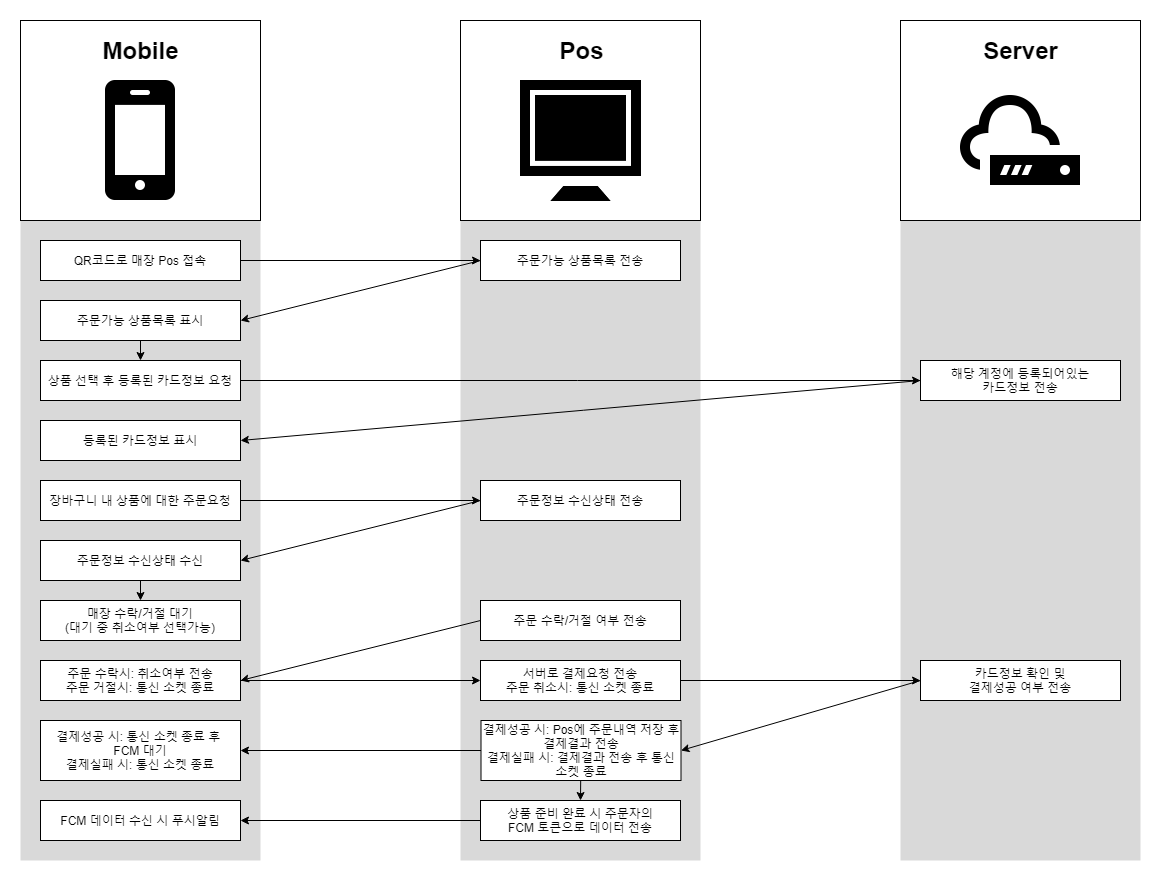

The diagram above was exported from draw.io. Its source (the exported page's mxGraphModel, read from the mxfile embedded in the PNG):
<mxGraphModel dx="1422" dy="705" grid="1" gridSize="10" guides="1" tooltips="1" connect="1" arrows="1" fold="1" page="1" pageScale="1" pageWidth="827" pageHeight="1169" math="0" shadow="0">
  <root>
    <mxCell id="WIyWlLk6GJQsqaUBKTNV-0" />
    <mxCell id="WIyWlLk6GJQsqaUBKTNV-1" parent="WIyWlLk6GJQsqaUBKTNV-0" />
    <mxCell id="l9LurHHenPXNIpS7mjZO-23" value="" style="rounded=0;whiteSpace=wrap;html=1;strokeColor=none;fillColor=#D9D9D9;" vertex="1" parent="WIyWlLk6GJQsqaUBKTNV-1">
      <mxGeometry x="100" y="500" width="240" height="640" as="geometry" />
    </mxCell>
    <mxCell id="l9LurHHenPXNIpS7mjZO-24" value="" style="rounded=0;whiteSpace=wrap;html=1;strokeColor=none;fillColor=#D9D9D9;" vertex="1" parent="WIyWlLk6GJQsqaUBKTNV-1">
      <mxGeometry x="540" y="500" width="240" height="640" as="geometry" />
    </mxCell>
    <mxCell id="l9LurHHenPXNIpS7mjZO-25" value="" style="rounded=0;whiteSpace=wrap;html=1;strokeColor=none;fillColor=#D9D9D9;" vertex="1" parent="WIyWlLk6GJQsqaUBKTNV-1">
      <mxGeometry x="980" y="500" width="240" height="640" as="geometry" />
    </mxCell>
    <mxCell id="l9LurHHenPXNIpS7mjZO-29" style="edgeStyle=orthogonalEdgeStyle;rounded=0;orthogonalLoop=1;jettySize=auto;html=1;" edge="1" parent="WIyWlLk6GJQsqaUBKTNV-1" source="l9LurHHenPXNIpS7mjZO-27" target="l9LurHHenPXNIpS7mjZO-28">
      <mxGeometry relative="1" as="geometry" />
    </mxCell>
    <mxCell id="l9LurHHenPXNIpS7mjZO-27" value="QR코드로 매장 Pos 접속" style="rounded=0;whiteSpace=wrap;html=1;" vertex="1" parent="WIyWlLk6GJQsqaUBKTNV-1">
      <mxGeometry x="120" y="520" width="200" height="40" as="geometry" />
    </mxCell>
    <mxCell id="l9LurHHenPXNIpS7mjZO-31" style="rounded=0;orthogonalLoop=1;jettySize=auto;html=1;entryX=1;entryY=0.5;entryDx=0;entryDy=0;exitX=0;exitY=0.5;exitDx=0;exitDy=0;" edge="1" parent="WIyWlLk6GJQsqaUBKTNV-1" source="l9LurHHenPXNIpS7mjZO-28" target="l9LurHHenPXNIpS7mjZO-30">
      <mxGeometry relative="1" as="geometry" />
    </mxCell>
    <mxCell id="l9LurHHenPXNIpS7mjZO-28" value="주문가능 상품목록 전송" style="rounded=0;whiteSpace=wrap;html=1;" vertex="1" parent="WIyWlLk6GJQsqaUBKTNV-1">
      <mxGeometry x="560" y="520" width="200" height="40" as="geometry" />
    </mxCell>
    <mxCell id="l9LurHHenPXNIpS7mjZO-37" style="edgeStyle=none;rounded=0;orthogonalLoop=1;jettySize=auto;html=1;entryX=0.5;entryY=0;entryDx=0;entryDy=0;" edge="1" parent="WIyWlLk6GJQsqaUBKTNV-1" source="l9LurHHenPXNIpS7mjZO-30" target="l9LurHHenPXNIpS7mjZO-32">
      <mxGeometry relative="1" as="geometry" />
    </mxCell>
    <mxCell id="l9LurHHenPXNIpS7mjZO-30" value="주문가능 상품목록 표시" style="rounded=0;whiteSpace=wrap;html=1;" vertex="1" parent="WIyWlLk6GJQsqaUBKTNV-1">
      <mxGeometry x="120" y="580" width="200" height="40" as="geometry" />
    </mxCell>
    <mxCell id="l9LurHHenPXNIpS7mjZO-34" style="edgeStyle=none;rounded=0;orthogonalLoop=1;jettySize=auto;html=1;" edge="1" parent="WIyWlLk6GJQsqaUBKTNV-1" source="l9LurHHenPXNIpS7mjZO-32" target="l9LurHHenPXNIpS7mjZO-33">
      <mxGeometry relative="1" as="geometry" />
    </mxCell>
    <mxCell id="l9LurHHenPXNIpS7mjZO-32" value="상품 선택 후 등록된 카드정보 요청" style="rounded=0;whiteSpace=wrap;html=1;" vertex="1" parent="WIyWlLk6GJQsqaUBKTNV-1">
      <mxGeometry x="120" y="640" width="200" height="40" as="geometry" />
    </mxCell>
    <mxCell id="l9LurHHenPXNIpS7mjZO-36" style="edgeStyle=none;rounded=0;orthogonalLoop=1;jettySize=auto;html=1;entryX=1;entryY=0.5;entryDx=0;entryDy=0;exitX=0;exitY=0.5;exitDx=0;exitDy=0;" edge="1" parent="WIyWlLk6GJQsqaUBKTNV-1" source="l9LurHHenPXNIpS7mjZO-33" target="l9LurHHenPXNIpS7mjZO-35">
      <mxGeometry relative="1" as="geometry" />
    </mxCell>
    <mxCell id="l9LurHHenPXNIpS7mjZO-33" value="해당 계정에 등록되어있는&lt;br&gt;카드정보 전송" style="rounded=0;whiteSpace=wrap;html=1;" vertex="1" parent="WIyWlLk6GJQsqaUBKTNV-1">
      <mxGeometry x="1000" y="640" width="200" height="40" as="geometry" />
    </mxCell>
    <mxCell id="l9LurHHenPXNIpS7mjZO-35" value="등록된 카드정보 표시" style="rounded=0;whiteSpace=wrap;html=1;" vertex="1" parent="WIyWlLk6GJQsqaUBKTNV-1">
      <mxGeometry x="120" y="700" width="200" height="40" as="geometry" />
    </mxCell>
    <mxCell id="l9LurHHenPXNIpS7mjZO-40" style="edgeStyle=none;rounded=0;orthogonalLoop=1;jettySize=auto;html=1;entryX=0;entryY=0.5;entryDx=0;entryDy=0;" edge="1" parent="WIyWlLk6GJQsqaUBKTNV-1" source="l9LurHHenPXNIpS7mjZO-38" target="l9LurHHenPXNIpS7mjZO-39">
      <mxGeometry relative="1" as="geometry" />
    </mxCell>
    <mxCell id="l9LurHHenPXNIpS7mjZO-38" value="장바구니 내 상품에 대한 주문요청" style="rounded=0;whiteSpace=wrap;html=1;" vertex="1" parent="WIyWlLk6GJQsqaUBKTNV-1">
      <mxGeometry x="120" y="760" width="200" height="40" as="geometry" />
    </mxCell>
    <mxCell id="l9LurHHenPXNIpS7mjZO-43" style="edgeStyle=none;rounded=0;orthogonalLoop=1;jettySize=auto;html=1;entryX=1;entryY=0.5;entryDx=0;entryDy=0;exitX=0;exitY=0.5;exitDx=0;exitDy=0;" edge="1" parent="WIyWlLk6GJQsqaUBKTNV-1" source="l9LurHHenPXNIpS7mjZO-39" target="l9LurHHenPXNIpS7mjZO-41">
      <mxGeometry relative="1" as="geometry" />
    </mxCell>
    <mxCell id="l9LurHHenPXNIpS7mjZO-39" value="주문정보 수신상태 전송" style="rounded=0;whiteSpace=wrap;html=1;" vertex="1" parent="WIyWlLk6GJQsqaUBKTNV-1">
      <mxGeometry x="560" y="760" width="200" height="40" as="geometry" />
    </mxCell>
    <mxCell id="l9LurHHenPXNIpS7mjZO-46" style="edgeStyle=none;rounded=0;orthogonalLoop=1;jettySize=auto;html=1;" edge="1" parent="WIyWlLk6GJQsqaUBKTNV-1" source="l9LurHHenPXNIpS7mjZO-41" target="l9LurHHenPXNIpS7mjZO-44">
      <mxGeometry relative="1" as="geometry" />
    </mxCell>
    <mxCell id="l9LurHHenPXNIpS7mjZO-41" value="주문정보 수신상태 수신" style="rounded=0;whiteSpace=wrap;html=1;" vertex="1" parent="WIyWlLk6GJQsqaUBKTNV-1">
      <mxGeometry x="120" y="820" width="200" height="40" as="geometry" />
    </mxCell>
    <mxCell id="l9LurHHenPXNIpS7mjZO-50" style="edgeStyle=none;rounded=0;orthogonalLoop=1;jettySize=auto;html=1;entryX=1;entryY=0.5;entryDx=0;entryDy=0;exitX=0;exitY=0.5;exitDx=0;exitDy=0;" edge="1" parent="WIyWlLk6GJQsqaUBKTNV-1" source="l9LurHHenPXNIpS7mjZO-42" target="l9LurHHenPXNIpS7mjZO-49">
      <mxGeometry relative="1" as="geometry" />
    </mxCell>
    <mxCell id="l9LurHHenPXNIpS7mjZO-42" value="주문 수락/거절 여부 전송" style="rounded=0;whiteSpace=wrap;html=1;" vertex="1" parent="WIyWlLk6GJQsqaUBKTNV-1">
      <mxGeometry x="560" y="880" width="200" height="40" as="geometry" />
    </mxCell>
    <mxCell id="l9LurHHenPXNIpS7mjZO-44" value="매장 수락/거절 대기&lt;br&gt;(대기 중 취소여부 선택가능)" style="rounded=0;whiteSpace=wrap;html=1;" vertex="1" parent="WIyWlLk6GJQsqaUBKTNV-1">
      <mxGeometry x="120" y="880" width="200" height="40" as="geometry" />
    </mxCell>
    <mxCell id="l9LurHHenPXNIpS7mjZO-52" style="edgeStyle=none;rounded=0;orthogonalLoop=1;jettySize=auto;html=1;entryX=0;entryY=0.5;entryDx=0;entryDy=0;" edge="1" parent="WIyWlLk6GJQsqaUBKTNV-1" source="l9LurHHenPXNIpS7mjZO-49" target="l9LurHHenPXNIpS7mjZO-51">
      <mxGeometry relative="1" as="geometry" />
    </mxCell>
    <mxCell id="l9LurHHenPXNIpS7mjZO-49" value="주문 수락시: 취소여부 전송&lt;br&gt;주문 거절시: 통신 소켓 종료" style="rounded=0;whiteSpace=wrap;html=1;" vertex="1" parent="WIyWlLk6GJQsqaUBKTNV-1">
      <mxGeometry x="120" y="940" width="200" height="40" as="geometry" />
    </mxCell>
    <mxCell id="l9LurHHenPXNIpS7mjZO-54" style="edgeStyle=none;rounded=0;orthogonalLoop=1;jettySize=auto;html=1;entryX=0;entryY=0.5;entryDx=0;entryDy=0;" edge="1" parent="WIyWlLk6GJQsqaUBKTNV-1" source="l9LurHHenPXNIpS7mjZO-51" target="l9LurHHenPXNIpS7mjZO-53">
      <mxGeometry relative="1" as="geometry" />
    </mxCell>
    <mxCell id="l9LurHHenPXNIpS7mjZO-51" value="서버로 결제요청 전송&lt;br&gt;주문 취소시: 통신 소켓 종료" style="rounded=0;whiteSpace=wrap;html=1;" vertex="1" parent="WIyWlLk6GJQsqaUBKTNV-1">
      <mxGeometry x="560" y="940" width="200" height="40" as="geometry" />
    </mxCell>
    <mxCell id="l9LurHHenPXNIpS7mjZO-59" style="edgeStyle=none;rounded=0;orthogonalLoop=1;jettySize=auto;html=1;entryX=1;entryY=0.5;entryDx=0;entryDy=0;exitX=0;exitY=0.5;exitDx=0;exitDy=0;" edge="1" parent="WIyWlLk6GJQsqaUBKTNV-1" source="l9LurHHenPXNIpS7mjZO-53" target="l9LurHHenPXNIpS7mjZO-55">
      <mxGeometry relative="1" as="geometry" />
    </mxCell>
    <mxCell id="l9LurHHenPXNIpS7mjZO-53" value="카드정보 확인 및&lt;br&gt;결제성공 여부 전송" style="rounded=0;whiteSpace=wrap;html=1;" vertex="1" parent="WIyWlLk6GJQsqaUBKTNV-1">
      <mxGeometry x="1000" y="940" width="200" height="40" as="geometry" />
    </mxCell>
    <mxCell id="l9LurHHenPXNIpS7mjZO-61" style="edgeStyle=none;rounded=0;orthogonalLoop=1;jettySize=auto;html=1;entryX=1;entryY=0.5;entryDx=0;entryDy=0;" edge="1" parent="WIyWlLk6GJQsqaUBKTNV-1" source="l9LurHHenPXNIpS7mjZO-55" target="l9LurHHenPXNIpS7mjZO-60">
      <mxGeometry relative="1" as="geometry" />
    </mxCell>
    <mxCell id="l9LurHHenPXNIpS7mjZO-65" style="edgeStyle=none;rounded=0;orthogonalLoop=1;jettySize=auto;html=1;entryX=0.5;entryY=0;entryDx=0;entryDy=0;" edge="1" parent="WIyWlLk6GJQsqaUBKTNV-1" source="l9LurHHenPXNIpS7mjZO-55" target="l9LurHHenPXNIpS7mjZO-63">
      <mxGeometry relative="1" as="geometry" />
    </mxCell>
    <mxCell id="l9LurHHenPXNIpS7mjZO-55" value="결제성공 시: Pos에 주문내역 저장 후&lt;br&gt;결제결과 전송&lt;br&gt;결제실패 시: 결제결과 전송 후 통신 소켓 종료" style="rounded=0;whiteSpace=wrap;html=1;" vertex="1" parent="WIyWlLk6GJQsqaUBKTNV-1">
      <mxGeometry x="560.5" y="1000" width="200" height="60" as="geometry" />
    </mxCell>
    <mxCell id="l9LurHHenPXNIpS7mjZO-60" value="결제성공 시: 통신 소켓 종료 후 &lt;br&gt;FCM 대기&lt;br&gt;결제실패 시: 통신 소켓 종료" style="rounded=0;whiteSpace=wrap;html=1;" vertex="1" parent="WIyWlLk6GJQsqaUBKTNV-1">
      <mxGeometry x="120" y="1000" width="200" height="60" as="geometry" />
    </mxCell>
    <mxCell id="l9LurHHenPXNIpS7mjZO-62" value="FCM 데이터 수신 시 푸시알림" style="rounded=0;whiteSpace=wrap;html=1;" vertex="1" parent="WIyWlLk6GJQsqaUBKTNV-1">
      <mxGeometry x="120" y="1080" width="200" height="40" as="geometry" />
    </mxCell>
    <mxCell id="l9LurHHenPXNIpS7mjZO-64" style="edgeStyle=none;rounded=0;orthogonalLoop=1;jettySize=auto;html=1;entryX=1;entryY=0.5;entryDx=0;entryDy=0;" edge="1" parent="WIyWlLk6GJQsqaUBKTNV-1" source="l9LurHHenPXNIpS7mjZO-63" target="l9LurHHenPXNIpS7mjZO-62">
      <mxGeometry relative="1" as="geometry" />
    </mxCell>
    <mxCell id="l9LurHHenPXNIpS7mjZO-63" value="상품 준비 완료 시 주문자의&lt;br&gt;FCM 토큰으로 데이터 전송" style="rounded=0;whiteSpace=wrap;html=1;" vertex="1" parent="WIyWlLk6GJQsqaUBKTNV-1">
      <mxGeometry x="560" y="1080" width="200" height="40" as="geometry" />
    </mxCell>
    <mxCell id="l9LurHHenPXNIpS7mjZO-67" value="" style="group" vertex="1" connectable="0" parent="WIyWlLk6GJQsqaUBKTNV-1">
      <mxGeometry x="100" y="300" width="240" height="200" as="geometry" />
    </mxCell>
    <mxCell id="l9LurHHenPXNIpS7mjZO-17" value="" style="rounded=0;whiteSpace=wrap;html=1;" vertex="1" parent="l9LurHHenPXNIpS7mjZO-67">
      <mxGeometry width="240" height="200" as="geometry" />
    </mxCell>
    <mxCell id="l9LurHHenPXNIpS7mjZO-13" value="" style="shape=image;verticalLabelPosition=bottom;labelBackgroundColor=#ffffff;verticalAlign=top;aspect=fixed;imageAspect=0;image=data:image/png,(base64 omitted: 3048 chars);" vertex="1" parent="l9LurHHenPXNIpS7mjZO-67">
      <mxGeometry x="60" y="60" width="120" height="120" as="geometry" />
    </mxCell>
    <mxCell id="l9LurHHenPXNIpS7mjZO-20" value="Mobile" style="text;strokeColor=none;fillColor=none;html=1;fontSize=24;fontStyle=1;verticalAlign=middle;align=center;" vertex="1" parent="l9LurHHenPXNIpS7mjZO-67">
      <mxGeometry x="70" y="10" width="100" height="40" as="geometry" />
    </mxCell>
    <mxCell id="l9LurHHenPXNIpS7mjZO-68" value="" style="group" vertex="1" connectable="0" parent="WIyWlLk6GJQsqaUBKTNV-1">
      <mxGeometry x="540" y="300" width="240" height="200" as="geometry" />
    </mxCell>
    <mxCell id="l9LurHHenPXNIpS7mjZO-18" value="" style="rounded=0;whiteSpace=wrap;html=1;" vertex="1" parent="l9LurHHenPXNIpS7mjZO-68">
      <mxGeometry width="240" height="200" as="geometry" />
    </mxCell>
    <mxCell id="l9LurHHenPXNIpS7mjZO-14" value="" style="shape=image;verticalLabelPosition=bottom;labelBackgroundColor=#ffffff;verticalAlign=top;aspect=fixed;imageAspect=0;image=data:image/png,(base64 omitted: 1828 chars);" vertex="1" parent="l9LurHHenPXNIpS7mjZO-68">
      <mxGeometry x="60" y="60" width="121" height="121" as="geometry" />
    </mxCell>
    <mxCell id="l9LurHHenPXNIpS7mjZO-21" value="Pos" style="text;strokeColor=none;fillColor=none;html=1;fontSize=24;fontStyle=1;verticalAlign=middle;align=center;" vertex="1" parent="l9LurHHenPXNIpS7mjZO-68">
      <mxGeometry x="70.5" y="10" width="100" height="40" as="geometry" />
    </mxCell>
    <mxCell id="l9LurHHenPXNIpS7mjZO-69" value="" style="group" vertex="1" connectable="0" parent="WIyWlLk6GJQsqaUBKTNV-1">
      <mxGeometry x="980" y="300" width="240" height="200" as="geometry" />
    </mxCell>
    <mxCell id="l9LurHHenPXNIpS7mjZO-19" value="" style="rounded=0;whiteSpace=wrap;html=1;" vertex="1" parent="l9LurHHenPXNIpS7mjZO-69">
      <mxGeometry width="240" height="200" as="geometry" />
    </mxCell>
    <mxCell id="l9LurHHenPXNIpS7mjZO-15" value="" style="shape=image;verticalLabelPosition=bottom;labelBackgroundColor=#ffffff;verticalAlign=top;aspect=fixed;imageAspect=0;image=data:image/png,(base64 omitted: 8072 chars);" vertex="1" parent="l9LurHHenPXNIpS7mjZO-69">
      <mxGeometry x="60" y="60" width="120" height="120" as="geometry" />
    </mxCell>
    <mxCell id="l9LurHHenPXNIpS7mjZO-22" value="Server" style="text;strokeColor=none;fillColor=none;html=1;fontSize=24;fontStyle=1;verticalAlign=middle;align=center;" vertex="1" parent="l9LurHHenPXNIpS7mjZO-69">
      <mxGeometry x="70" y="10" width="100" height="40" as="geometry" />
    </mxCell>
  </root>
</mxGraphModel>